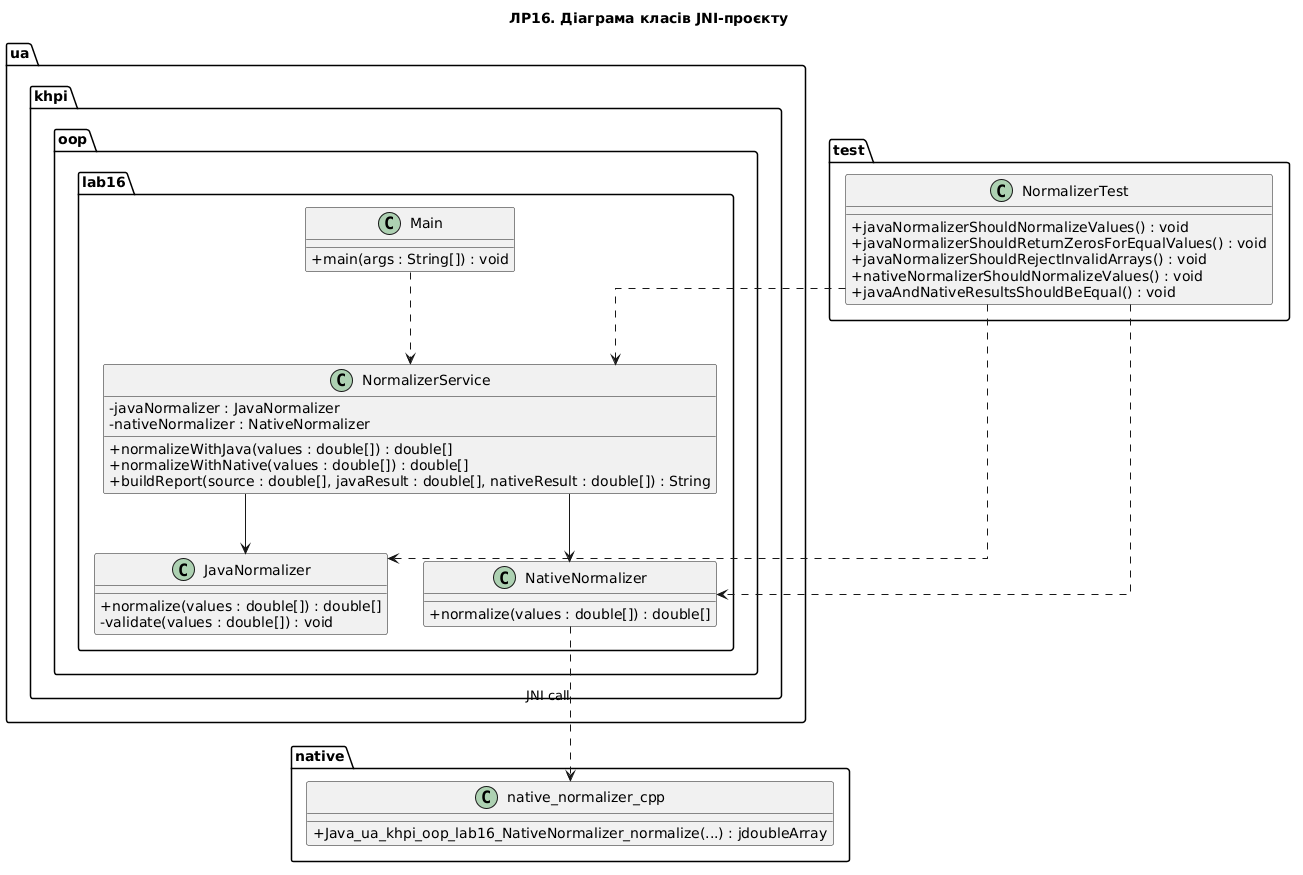

The diagram above was rendered by PlantUML. Its source (embedded in the PNG):
@startuml
title ЛР16. Діаграма класів JNI-проєкту

skinparam classAttributeIconSize 0
skinparam shadowing false
skinparam linetype ortho

package "ua.khpi.oop.lab16" {
    class Main {
        + main(args : String[]) : void
    }

    class JavaNormalizer {
        + normalize(values : double[]) : double[]
        - validate(values : double[]) : void
    }

    class NativeNormalizer {
        + normalize(values : double[]) : double[]
    }

    class NormalizerService {
        - javaNormalizer : JavaNormalizer
        - nativeNormalizer : NativeNormalizer
        + normalizeWithJava(values : double[]) : double[]
        + normalizeWithNative(values : double[]) : double[]
        + buildReport(source : double[], javaResult : double[], nativeResult : double[]) : String
    }
}

package "native" {
    class native_normalizer_cpp {
        + Java_ua_khpi_oop_lab16_NativeNormalizer_normalize(...) : jdoubleArray
    }
}

package "test" {
    class NormalizerTest {
        + javaNormalizerShouldNormalizeValues() : void
        + javaNormalizerShouldReturnZerosForEqualValues() : void
        + javaNormalizerShouldRejectInvalidArrays() : void
        + nativeNormalizerShouldNormalizeValues() : void
        + javaAndNativeResultsShouldBeEqual() : void
    }
}

Main ..> NormalizerService
NormalizerService --> JavaNormalizer
NormalizerService --> NativeNormalizer
NativeNormalizer ..> native_normalizer_cpp : JNI call
NormalizerTest ..> JavaNormalizer
NormalizerTest ..> NativeNormalizer
NormalizerTest ..> NormalizerService
@enduml